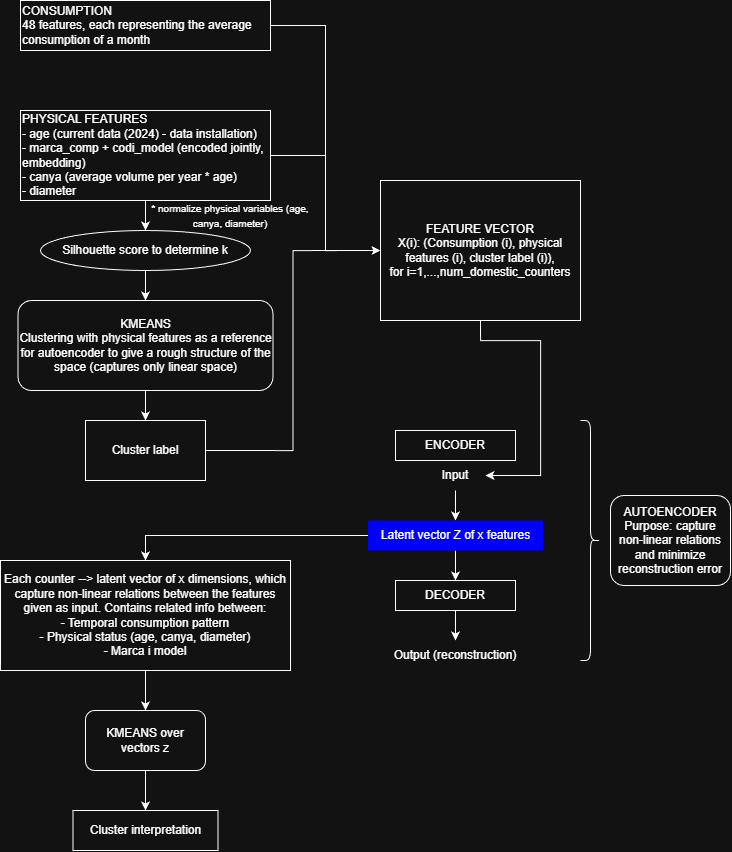

The diagram above was exported from draw.io. Its source (the exported page's mxGraphModel, read from the mxfile embedded in the PNG):
<mxGraphModel dx="1823" dy="1011" grid="1" gridSize="10" guides="1" tooltips="1" connect="1" arrows="1" fold="1" page="1" pageScale="1" pageWidth="827" pageHeight="1169" math="0" shadow="0">
  <root>
    <mxCell id="0" />
    <mxCell id="1" parent="0" />
    <mxCell id="36Bfg5oi91WbQNGRh4zB-15" edge="1" parent="1" source="36Bfg5oi91WbQNGRh4zB-1" style="edgeStyle=orthogonalEdgeStyle;rounded=0;orthogonalLoop=1;jettySize=auto;html=1;exitX=1;exitY=0.5;exitDx=0;exitDy=0;entryX=0;entryY=0.5;entryDx=0;entryDy=0;" target="36Bfg5oi91WbQNGRh4zB-11">
      <mxGeometry relative="1" as="geometry" />
    </mxCell>
    <mxCell id="36Bfg5oi91WbQNGRh4zB-1" parent="1" style="rounded=0;whiteSpace=wrap;html=1;align=left;" value="&lt;div&gt;CONSUMPTION&lt;/div&gt;&lt;div&gt;48 features, each representing the average consumption of a month&lt;/div&gt;" vertex="1">
      <mxGeometry height="50" width="250" x="110" y="80" as="geometry" />
    </mxCell>
    <mxCell id="36Bfg5oi91WbQNGRh4zB-6" edge="1" parent="1" source="36Bfg5oi91WbQNGRh4zB-10" style="edgeStyle=orthogonalEdgeStyle;rounded=0;orthogonalLoop=1;jettySize=auto;html=1;exitX=0.5;exitY=1;exitDx=0;exitDy=0;entryX=0.5;entryY=0;entryDx=0;entryDy=0;" target="36Bfg5oi91WbQNGRh4zB-5">
      <mxGeometry relative="1" as="geometry" />
    </mxCell>
    <mxCell id="36Bfg5oi91WbQNGRh4zB-14" edge="1" parent="1" source="36Bfg5oi91WbQNGRh4zB-2" style="edgeStyle=orthogonalEdgeStyle;rounded=0;orthogonalLoop=1;jettySize=auto;html=1;exitX=1;exitY=0.5;exitDx=0;exitDy=0;entryX=0;entryY=0.5;entryDx=0;entryDy=0;" target="36Bfg5oi91WbQNGRh4zB-11">
      <mxGeometry relative="1" as="geometry" />
    </mxCell>
    <mxCell id="36Bfg5oi91WbQNGRh4zB-2" parent="1" style="rounded=0;whiteSpace=wrap;html=1;align=left;" value="&lt;div&gt;PHYSICAL FEATURES&lt;/div&gt;&lt;div&gt;- age (current data (2024) - data installation)&lt;/div&gt;&lt;div&gt;- marca_comp + codi_model (encoded jointly, embedding)&lt;/div&gt;&lt;div&gt;- canya (average volume per year * age)&lt;/div&gt;&lt;div&gt;- diameter&lt;/div&gt;" vertex="1">
      <mxGeometry height="90" width="250" x="110" y="190" as="geometry" />
    </mxCell>
    <mxCell id="36Bfg5oi91WbQNGRh4zB-8" edge="1" parent="1" source="36Bfg5oi91WbQNGRh4zB-5" style="edgeStyle=orthogonalEdgeStyle;rounded=0;orthogonalLoop=1;jettySize=auto;html=1;exitX=0.5;exitY=1;exitDx=0;exitDy=0;entryX=0.5;entryY=0;entryDx=0;entryDy=0;" target="36Bfg5oi91WbQNGRh4zB-7">
      <mxGeometry relative="1" as="geometry" />
    </mxCell>
    <mxCell id="36Bfg5oi91WbQNGRh4zB-5" parent="1" style="rounded=1;whiteSpace=wrap;html=1;" value="KMEANS&lt;div&gt;Clustering with physical features as a reference for autoencoder to give a rough structure of the space (captures only linear space)&lt;/div&gt;" vertex="1">
      <mxGeometry height="90" width="255" x="107.5" y="380" as="geometry" />
    </mxCell>
    <mxCell id="36Bfg5oi91WbQNGRh4zB-12" edge="1" parent="1" source="36Bfg5oi91WbQNGRh4zB-7" style="edgeStyle=orthogonalEdgeStyle;rounded=0;orthogonalLoop=1;jettySize=auto;html=1;exitX=1;exitY=0.5;exitDx=0;exitDy=0;entryX=0;entryY=0.5;entryDx=0;entryDy=0;" target="36Bfg5oi91WbQNGRh4zB-11">
      <mxGeometry relative="1" as="geometry" />
    </mxCell>
    <mxCell id="36Bfg5oi91WbQNGRh4zB-7" parent="1" style="rounded=0;whiteSpace=wrap;html=1;" value="Cluster label" vertex="1">
      <mxGeometry height="60" width="120" x="175" y="500" as="geometry" />
    </mxCell>
    <mxCell id="36Bfg5oi91WbQNGRh4zB-9" edge="1" parent="1" source="36Bfg5oi91WbQNGRh4zB-2" style="edgeStyle=orthogonalEdgeStyle;rounded=0;orthogonalLoop=1;jettySize=auto;html=1;exitX=0.5;exitY=1;exitDx=0;exitDy=0;entryX=0.5;entryY=0;entryDx=0;entryDy=0;" target="36Bfg5oi91WbQNGRh4zB-10" value="">
      <mxGeometry relative="1" as="geometry">
        <mxPoint x="235" y="280" as="sourcePoint" />
        <mxPoint x="235" y="380" as="targetPoint" />
      </mxGeometry>
    </mxCell>
    <mxCell id="36Bfg5oi91WbQNGRh4zB-10" parent="1" style="ellipse;whiteSpace=wrap;html=1;" value="Silhouette score to determine k" vertex="1">
      <mxGeometry height="40" width="210" x="130" y="310" as="geometry" />
    </mxCell>
    <mxCell id="36Bfg5oi91WbQNGRh4zB-11" parent="1" style="rounded=0;whiteSpace=wrap;html=1;" value="FEATURE VECTOR&lt;div&gt;X(i): (Consumption (i), physical features (i), cluster label (i)),&lt;/div&gt;&lt;div&gt;for i=1,...,num_domestic_counters&lt;/div&gt;" vertex="1">
      <mxGeometry height="140" width="200" x="470" y="260" as="geometry" />
    </mxCell>
    <mxCell id="36Bfg5oi91WbQNGRh4zB-16" parent="1" style="text;html=1;whiteSpace=wrap;strokeColor=none;fillColor=none;align=center;verticalAlign=middle;rounded=0;" value="&lt;font style=&quot;font-size: 10px;&quot;&gt;* normalize physical variables (age, canya, diameter)&lt;/font&gt;" vertex="1">
      <mxGeometry height="30" width="180" x="230" y="280" as="geometry" />
    </mxCell>
    <mxCell id="36Bfg5oi91WbQNGRh4zB-18" parent="1" style="rounded=0;whiteSpace=wrap;html=1;" value="ENCODER" vertex="1">
      <mxGeometry height="30" width="120" x="485" y="510" as="geometry" />
    </mxCell>
    <mxCell id="36Bfg5oi91WbQNGRh4zB-24" edge="1" parent="1" source="36Bfg5oi91WbQNGRh4zB-11" style="edgeStyle=orthogonalEdgeStyle;rounded=0;orthogonalLoop=1;jettySize=auto;html=1;exitX=0.5;exitY=1;exitDx=0;exitDy=0;entryX=1;entryY=0.5;entryDx=0;entryDy=0;" target="36Bfg5oi91WbQNGRh4zB-20">
      <mxGeometry relative="1" as="geometry">
        <Array as="points">
          <mxPoint x="570" y="420" />
          <mxPoint x="630" y="420" />
          <mxPoint x="630" y="555" />
        </Array>
      </mxGeometry>
    </mxCell>
    <mxCell id="36Bfg5oi91WbQNGRh4zB-27" edge="1" parent="1" source="36Bfg5oi91WbQNGRh4zB-20" style="edgeStyle=orthogonalEdgeStyle;rounded=0;orthogonalLoop=1;jettySize=auto;html=1;exitX=0.5;exitY=1;exitDx=0;exitDy=0;">
      <mxGeometry relative="1" as="geometry">
        <mxPoint x="545" y="600" as="targetPoint" />
      </mxGeometry>
    </mxCell>
    <mxCell id="36Bfg5oi91WbQNGRh4zB-20" parent="1" style="text;html=1;whiteSpace=wrap;strokeColor=none;fillColor=none;align=center;verticalAlign=middle;rounded=0;" value="Input" vertex="1">
      <mxGeometry height="30" width="60" x="515" y="540" as="geometry" />
    </mxCell>
    <mxCell id="36Bfg5oi91WbQNGRh4zB-31" edge="1" parent="1" source="36Bfg5oi91WbQNGRh4zB-28" style="edgeStyle=orthogonalEdgeStyle;rounded=0;orthogonalLoop=1;jettySize=auto;html=1;exitX=0.5;exitY=1;exitDx=0;exitDy=0;entryX=0.5;entryY=0;entryDx=0;entryDy=0;" target="36Bfg5oi91WbQNGRh4zB-30">
      <mxGeometry relative="1" as="geometry" />
    </mxCell>
    <mxCell id="36Bfg5oi91WbQNGRh4zB-39" edge="1" parent="1" source="36Bfg5oi91WbQNGRh4zB-28" style="edgeStyle=orthogonalEdgeStyle;rounded=0;orthogonalLoop=1;jettySize=auto;html=1;exitX=0;exitY=0.5;exitDx=0;exitDy=0;entryX=0.5;entryY=0;entryDx=0;entryDy=0;" target="36Bfg5oi91WbQNGRh4zB-38">
      <mxGeometry relative="1" as="geometry" />
    </mxCell>
    <mxCell id="36Bfg5oi91WbQNGRh4zB-28" parent="1" style="text;html=1;whiteSpace=wrap;strokeColor=none;fillColor=light-dark(transparent,#0000FF);align=center;verticalAlign=middle;rounded=0;" value="Latent vector Z of x features" vertex="1">
      <mxGeometry height="30" width="175" x="457.5" y="600" as="geometry" />
    </mxCell>
    <mxCell id="36Bfg5oi91WbQNGRh4zB-33" edge="1" parent="1" source="36Bfg5oi91WbQNGRh4zB-30" style="edgeStyle=orthogonalEdgeStyle;rounded=0;orthogonalLoop=1;jettySize=auto;html=1;exitX=0.5;exitY=1;exitDx=0;exitDy=0;">
      <mxGeometry relative="1" as="geometry">
        <mxPoint x="545" y="720" as="targetPoint" />
      </mxGeometry>
    </mxCell>
    <mxCell id="36Bfg5oi91WbQNGRh4zB-30" parent="1" style="rounded=0;whiteSpace=wrap;html=1;" value="DECODER" vertex="1">
      <mxGeometry height="30" width="120" x="485" y="660" as="geometry" />
    </mxCell>
    <mxCell id="36Bfg5oi91WbQNGRh4zB-34" parent="1" style="text;html=1;whiteSpace=wrap;strokeColor=none;fillColor=none;align=center;verticalAlign=middle;rounded=0;" value="Output (reconstruction)" vertex="1">
      <mxGeometry height="30" width="130" x="480" y="720" as="geometry" />
    </mxCell>
    <mxCell id="36Bfg5oi91WbQNGRh4zB-36" parent="1" style="shape=curlyBracket;whiteSpace=wrap;html=1;rounded=1;flipH=1;labelPosition=right;verticalLabelPosition=middle;align=left;verticalAlign=middle;" value="" vertex="1">
      <mxGeometry height="240" width="20" x="670" y="500" as="geometry" />
    </mxCell>
    <mxCell id="36Bfg5oi91WbQNGRh4zB-37" parent="1" style="rounded=1;whiteSpace=wrap;html=1;" value="AUTOENCODER&lt;div&gt;Purpose: capture non-linear relations and minimize reconstruction error&lt;/div&gt;" vertex="1">
      <mxGeometry height="90" width="120" x="700" y="575" as="geometry" />
    </mxCell>
    <mxCell id="36Bfg5oi91WbQNGRh4zB-42" edge="1" parent="1" source="36Bfg5oi91WbQNGRh4zB-38" style="edgeStyle=orthogonalEdgeStyle;rounded=0;orthogonalLoop=1;jettySize=auto;html=1;exitX=0.5;exitY=1;exitDx=0;exitDy=0;entryX=0.5;entryY=0;entryDx=0;entryDy=0;" target="36Bfg5oi91WbQNGRh4zB-41">
      <mxGeometry relative="1" as="geometry" />
    </mxCell>
    <mxCell id="36Bfg5oi91WbQNGRh4zB-38" parent="1" style="rounded=0;whiteSpace=wrap;html=1;" value="Each counter --&amp;gt; latent vector of x dimensions, which capture non-linear relations between the features given as input. Contains related info between:&lt;div&gt;- Temporal consumption pattern&lt;/div&gt;&lt;div&gt;- Physical status (age, canya, diameter)&lt;/div&gt;&lt;div&gt;- Marca i model&lt;/div&gt;" vertex="1">
      <mxGeometry height="110" width="290" x="90" y="640" as="geometry" />
    </mxCell>
    <mxCell id="36Bfg5oi91WbQNGRh4zB-44" edge="1" parent="1" source="36Bfg5oi91WbQNGRh4zB-41" style="edgeStyle=orthogonalEdgeStyle;rounded=0;orthogonalLoop=1;jettySize=auto;html=1;exitX=0.5;exitY=1;exitDx=0;exitDy=0;entryX=0.5;entryY=0;entryDx=0;entryDy=0;" target="36Bfg5oi91WbQNGRh4zB-43">
      <mxGeometry relative="1" as="geometry" />
    </mxCell>
    <mxCell id="36Bfg5oi91WbQNGRh4zB-41" parent="1" style="rounded=1;whiteSpace=wrap;html=1;" value="KMEANS over vectors z" vertex="1">
      <mxGeometry height="60" width="120" x="175" y="790" as="geometry" />
    </mxCell>
    <mxCell id="36Bfg5oi91WbQNGRh4zB-43" parent="1" style="rounded=0;whiteSpace=wrap;html=1;" value="Cluster interpretation" vertex="1">
      <mxGeometry height="40" width="145" x="162.5" y="890" as="geometry" />
    </mxCell>
  </root>
</mxGraphModel>